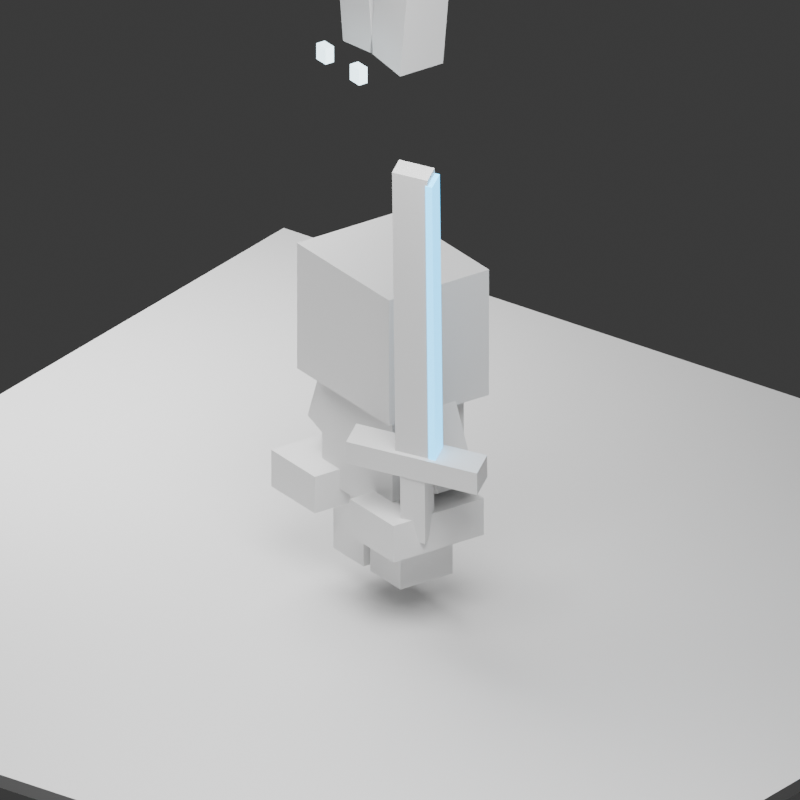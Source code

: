 # Source: shadow_bunny_greatsword_poc.blend  (saved by Blender 5.2.45; exported with 4.5.12 LTS)
import bpy
from mathutils import Matrix  # noqa: F401  (used for matrix-valued properties, if any)

bpy.ops.wm.read_factory_settings(use_empty=True)
scene = bpy.context.scene
scene.name = 'Scene'

# ---- collections
col_collection = bpy.data.collections.new('Collection'); scene.collection.children.link(col_collection)

# ---- materials (node trees are filled in below, after node groups)
mat_shadow = bpy.data.materials.new('Shadow')
mat_shadow.diffuse_color = (0.008, 0.01, 0.014, 1.0)
mat_shadow.roughness = 0.55
mat_eyes = bpy.data.materials.new('Eyes')
mat_eyes.diffuse_color = (0.8, 0.95, 1.0, 1.0)
mat_eyes.roughness = 0.55
mat_greatsword = bpy.data.materials.new('Greatsword')
mat_greatsword.diffuse_color = (0.18, 0.24, 0.3, 1.0)
mat_greatsword.roughness = 0.55
mat_greatsword.metallic = 0.65
mat_bladeglow = bpy.data.materials.new('BladeGlow')
mat_bladeglow.diffuse_color = (0.12, 0.65, 1.0, 1.0)
mat_bladeglow.roughness = 0.55
mat_bladeglow.metallic = 0.2
mat_floormat = bpy.data.materials.new('FloorMat')
mat_floormat.diffuse_color = (0.035, 0.04, 0.05, 1.0)
mat_floormat.roughness = 0.55

# ---- material node trees
mat_shadow.use_nodes = True; mat_shadow.node_tree.nodes.clear()
_N = mat_shadow.node_tree.nodes; _L = mat_shadow.node_tree.links
n0 = _N.new('ShaderNodeBsdfPrincipled'); n0.name = 'Principled BSDF'; n0.location = (-200, 100)
n0.inputs[10].default_value = 0.005
n1 = _N.new('ShaderNodeOutputMaterial'); n1.name = 'Material Output'; n1.location = (200, 100)
_L.new(n0.outputs[0], n1.inputs[0])
n1.is_active_output = True
mat_eyes.use_nodes = True; mat_eyes.node_tree.nodes.clear()
_N = mat_eyes.node_tree.nodes; _L = mat_eyes.node_tree.links
n0 = _N.new('ShaderNodeBsdfPrincipled'); n0.name = 'Principled BSDF'; n0.location = (-200, 100)
n0.inputs[0].default_value = (0.8, 0.95, 1.0, 1.0)
n0.inputs[10].default_value = 0.005
n0.inputs[27].default_value = (0.65, 0.9, 1.0, 1.0)
n0.inputs[28].default_value = 3.0
n1 = _N.new('ShaderNodeOutputMaterial'); n1.name = 'Material Output'; n1.location = (200, 100)
_L.new(n0.outputs[0], n1.inputs[0])
n1.is_active_output = True
mat_greatsword.use_nodes = True; mat_greatsword.node_tree.nodes.clear()
_N = mat_greatsword.node_tree.nodes; _L = mat_greatsword.node_tree.links
n0 = _N.new('ShaderNodeBsdfPrincipled'); n0.name = 'Principled BSDF'; n0.location = (-200, 100)
n0.inputs[10].default_value = 0.005
n1 = _N.new('ShaderNodeOutputMaterial'); n1.name = 'Material Output'; n1.location = (200, 100)
_L.new(n0.outputs[0], n1.inputs[0])
n1.is_active_output = True
mat_bladeglow.use_nodes = True; mat_bladeglow.node_tree.nodes.clear()
_N = mat_bladeglow.node_tree.nodes; _L = mat_bladeglow.node_tree.links
n0 = _N.new('ShaderNodeBsdfPrincipled'); n0.name = 'Principled BSDF'; n0.location = (-200, 100)
n0.inputs[0].default_value = (0.12, 0.65, 1.0, 1.0)
n0.inputs[10].default_value = 0.005
n0.inputs[27].default_value = (0.08, 0.55, 1.0, 1.0)
n0.inputs[28].default_value = 3.0
n1 = _N.new('ShaderNodeOutputMaterial'); n1.name = 'Material Output'; n1.location = (200, 100)
_L.new(n0.outputs[0], n1.inputs[0])
n1.is_active_output = True
mat_floormat.use_nodes = True; mat_floormat.node_tree.nodes.clear()
_N = mat_floormat.node_tree.nodes; _L = mat_floormat.node_tree.links
n0 = _N.new('ShaderNodeBsdfPrincipled'); n0.name = 'Principled BSDF'; n0.location = (-200, 100)
n0.inputs[10].default_value = 0.005
n1 = _N.new('ShaderNodeOutputMaterial'); n1.name = 'Material Output'; n1.location = (200, 100)
_L.new(n0.outputs[0], n1.inputs[0])
n1.is_active_output = True

# ---- world
world_world = bpy.data.worlds.new('World'); scene.world = world_world
world_world.use_nodes = True; world_world.node_tree.nodes.clear()
_N = world_world.node_tree.nodes; _L = world_world.node_tree.links
n0 = _N.new('ShaderNodeOutputWorld'); n0.name = 'World Output'; n0.location = (200, 100)
n1 = _N.new('ShaderNodeBackground'); n1.name = 'Background'; n1.location = (-200, 100)
n1.inputs[0].default_value = (0.05088, 0.05088, 0.05088, 1.0)
_L.new(n1.outputs[0], n0.inputs[0])
n0.is_active_output = True
world_world.color = (0.012, 0.015, 0.022)
world_world.sun_shadow_jitter_overblur = 0.0

# ---- cameras
cam_camera_001 = bpy.data.cameras.new('Camera.001')
cam_camera_001.type = 'ORTHO'
cam_camera_001.ortho_scale = 5.5

# ---- lights
light_area = bpy.data.lights.new('Area', 'AREA')
light_area.energy = 900.0
light_area.shape = 'DISK'
light_area.size = 5.0
light_area.size_y = 1.0
light_area_001 = bpy.data.lights.new('Area.001', 'AREA')
light_area_001.energy = 500.0
light_area_001.size = 4.0
light_area_001.size_y = 1.0

# ---- meshes
me_cube_001 = bpy.data.meshes.new('Cube.001')
me_cube_001.from_pydata([(-0.42, -0.3, -0.55), (-0.42, -0.3, 0.55), (-0.42, 0.3, -0.55), (-0.42, 0.3, 0.55), (0.42, -0.3, -0.55), (0.42, -0.3, 0.55), (0.42, 0.3, -0.55), (0.42, 0.3, 0.55)], [], [(0, 1, 3, 2), (2, 3, 7, 6), (6, 7, 5, 4), (4, 5, 1, 0), (2, 6, 4, 0), (7, 3, 1, 5)])
_uv = me_cube_001.uv_layers.new(name='UVMap')
_uv.uv.foreach_set('vector', [0.375, 0.0, 0.625, 0.0, 0.625, 0.25, 0.375, 0.25, 0.375, 0.25, 0.625, 0.25, 0.625, 0.5, 0.375, 0.5, 0.375, 0.5, 0.625, 0.5, 0.625, 0.75, 0.375, 0.75, 0.375, 0.75, 0.625, 0.75, 0.625, 1.0, 0.375, 1.0, 0.125, 0.5, 0.375, 0.5, 0.375, 0.75, 0.125, 0.75, 0.625, 0.5, 0.875, 0.5, 0.875, 0.75, 0.625, 0.75])
me_cube_001.materials.append(mat_shadow)
me_cube_001.update()
me_cube_002 = bpy.data.meshes.new('Cube.002')
me_cube_002.from_pydata([(-0.55, -0.42, -0.48), (-0.55, -0.42, 0.48), (-0.55, 0.42, -0.48), (-0.55, 0.42, 0.48), (0.55, -0.42, -0.48), (0.55, -0.42, 0.48), (0.55, 0.42, -0.48), (0.55, 0.42, 0.48)], [], [(0, 1, 3, 2), (2, 3, 7, 6), (6, 7, 5, 4), (4, 5, 1, 0), (2, 6, 4, 0), (7, 3, 1, 5)])
_uv = me_cube_002.uv_layers.new(name='UVMap')
_uv.uv.foreach_set('vector', [0.375, 0.0, 0.625, 0.0, 0.625, 0.25, 0.375, 0.25, 0.375, 0.25, 0.625, 0.25, 0.625, 0.5, 0.375, 0.5, 0.375, 0.5, 0.625, 0.5, 0.625, 0.75, 0.375, 0.75, 0.375, 0.75, 0.625, 0.75, 0.625, 1.0, 0.375, 1.0, 0.125, 0.5, 0.375, 0.5, 0.375, 0.75, 0.125, 0.75, 0.625, 0.5, 0.875, 0.5, 0.875, 0.75, 0.625, 0.75])
me_cube_002.materials.append(mat_shadow)
me_cube_002.update()
me_cube_003 = bpy.data.meshes.new('Cube.003')
me_cube_003.from_pydata([(-0.18, -0.18, -0.72), (-0.18, -0.18, 0.72), (-0.18, 0.18, -0.72), (-0.18, 0.18, 0.72), (0.18, -0.18, -0.72), (0.18, -0.18, 0.72), (0.18, 0.18, -0.72), (0.18, 0.18, 0.72)], [], [(0, 1, 3, 2), (2, 3, 7, 6), (6, 7, 5, 4), (4, 5, 1, 0), (2, 6, 4, 0), (7, 3, 1, 5)])
_uv = me_cube_003.uv_layers.new(name='UVMap')
_uv.uv.foreach_set('vector', [0.375, 0.0, 0.625, 0.0, 0.625, 0.25, 0.375, 0.25, 0.375, 0.25, 0.625, 0.25, 0.625, 0.5, 0.375, 0.5, 0.375, 0.5, 0.625, 0.5, 0.625, 0.75, 0.375, 0.75, 0.375, 0.75, 0.625, 0.75, 0.625, 1.0, 0.375, 1.0, 0.125, 0.5, 0.375, 0.5, 0.375, 0.75, 0.125, 0.75, 0.625, 0.5, 0.875, 0.5, 0.875, 0.75, 0.625, 0.75])
me_cube_003.materials.append(mat_shadow)
me_cube_003.update()
me_cube_004 = bpy.data.meshes.new('Cube.004')
me_cube_004.from_pydata([(-0.18, -0.18, -0.72), (-0.18, -0.18, 0.72), (-0.18, 0.18, -0.72), (-0.18, 0.18, 0.72), (0.18, -0.18, -0.72), (0.18, -0.18, 0.72), (0.18, 0.18, -0.72), (0.18, 0.18, 0.72)], [], [(0, 1, 3, 2), (2, 3, 7, 6), (6, 7, 5, 4), (4, 5, 1, 0), (2, 6, 4, 0), (7, 3, 1, 5)])
_uv = me_cube_004.uv_layers.new(name='UVMap')
_uv.uv.foreach_set('vector', [0.375, 0.0, 0.625, 0.0, 0.625, 0.25, 0.375, 0.25, 0.375, 0.25, 0.625, 0.25, 0.625, 0.5, 0.375, 0.5, 0.375, 0.5, 0.625, 0.5, 0.625, 0.75, 0.375, 0.75, 0.375, 0.75, 0.625, 0.75, 0.625, 1.0, 0.375, 1.0, 0.125, 0.5, 0.375, 0.5, 0.375, 0.75, 0.125, 0.75, 0.625, 0.5, 0.875, 0.5, 0.875, 0.75, 0.625, 0.75])
me_cube_004.materials.append(mat_shadow)
me_cube_004.update()
me_cube_005 = bpy.data.meshes.new('Cube.005')
me_cube_005.from_pydata([(-0.055, -0.035, -0.06), (-0.055, -0.035, 0.06), (-0.055, 0.035, -0.06), (-0.055, 0.035, 0.06), (0.055, -0.035, -0.06), (0.055, -0.035, 0.06), (0.055, 0.035, -0.06), (0.055, 0.035, 0.06)], [], [(0, 1, 3, 2), (2, 3, 7, 6), (6, 7, 5, 4), (4, 5, 1, 0), (2, 6, 4, 0), (7, 3, 1, 5)])
_uv = me_cube_005.uv_layers.new(name='UVMap')
_uv.uv.foreach_set('vector', [0.375, 0.0, 0.625, 0.0, 0.625, 0.25, 0.375, 0.25, 0.375, 0.25, 0.625, 0.25, 0.625, 0.5, 0.375, 0.5, 0.375, 0.5, 0.625, 0.5, 0.625, 0.75, 0.375, 0.75, 0.375, 0.75, 0.625, 0.75, 0.625, 1.0, 0.375, 1.0, 0.125, 0.5, 0.375, 0.5, 0.375, 0.75, 0.125, 0.75, 0.625, 0.5, 0.875, 0.5, 0.875, 0.75, 0.625, 0.75])
me_cube_005.materials.append(mat_eyes)
me_cube_005.update()
me_cube_006 = bpy.data.meshes.new('Cube.006')
me_cube_006.from_pydata([(-0.055, -0.035, -0.06), (-0.055, -0.035, 0.06), (-0.055, 0.035, -0.06), (-0.055, 0.035, 0.06), (0.055, -0.035, -0.06), (0.055, -0.035, 0.06), (0.055, 0.035, -0.06), (0.055, 0.035, 0.06)], [], [(0, 1, 3, 2), (2, 3, 7, 6), (6, 7, 5, 4), (4, 5, 1, 0), (2, 6, 4, 0), (7, 3, 1, 5)])
_uv = me_cube_006.uv_layers.new(name='UVMap')
_uv.uv.foreach_set('vector', [0.375, 0.0, 0.625, 0.0, 0.625, 0.25, 0.375, 0.25, 0.375, 0.25, 0.625, 0.25, 0.625, 0.5, 0.375, 0.5, 0.375, 0.5, 0.625, 0.5, 0.625, 0.75, 0.375, 0.75, 0.375, 0.75, 0.625, 0.75, 0.625, 1.0, 0.375, 1.0, 0.125, 0.5, 0.375, 0.5, 0.375, 0.75, 0.125, 0.75, 0.625, 0.5, 0.875, 0.5, 0.875, 0.75, 0.625, 0.75])
me_cube_006.materials.append(mat_eyes)
me_cube_006.update()
me_cube_007 = bpy.data.meshes.new('Cube.007')
me_cube_007.from_pydata([(-0.18, -0.22, -0.4), (-0.18, -0.22, 0.4), (-0.18, 0.22, -0.4), (-0.18, 0.22, 0.4), (0.18, -0.22, -0.4), (0.18, -0.22, 0.4), (0.18, 0.22, -0.4), (0.18, 0.22, 0.4)], [], [(0, 1, 3, 2), (2, 3, 7, 6), (6, 7, 5, 4), (4, 5, 1, 0), (2, 6, 4, 0), (7, 3, 1, 5)])
_uv = me_cube_007.uv_layers.new(name='UVMap')
_uv.uv.foreach_set('vector', [0.375, 0.0, 0.625, 0.0, 0.625, 0.25, 0.375, 0.25, 0.375, 0.25, 0.625, 0.25, 0.625, 0.5, 0.375, 0.5, 0.375, 0.5, 0.625, 0.5, 0.625, 0.75, 0.375, 0.75, 0.375, 0.75, 0.625, 0.75, 0.625, 1.0, 0.375, 1.0, 0.125, 0.5, 0.375, 0.5, 0.375, 0.75, 0.125, 0.75, 0.625, 0.5, 0.875, 0.5, 0.875, 0.75, 0.625, 0.75])
me_cube_007.materials.append(mat_shadow)
me_cube_007.update()
me_cube_008 = bpy.data.meshes.new('Cube.008')
me_cube_008.from_pydata([(-0.18, -0.22, -0.4), (-0.18, -0.22, 0.4), (-0.18, 0.22, -0.4), (-0.18, 0.22, 0.4), (0.18, -0.22, -0.4), (0.18, -0.22, 0.4), (0.18, 0.22, -0.4), (0.18, 0.22, 0.4)], [], [(0, 1, 3, 2), (2, 3, 7, 6), (6, 7, 5, 4), (4, 5, 1, 0), (2, 6, 4, 0), (7, 3, 1, 5)])
_uv = me_cube_008.uv_layers.new(name='UVMap')
_uv.uv.foreach_set('vector', [0.375, 0.0, 0.625, 0.0, 0.625, 0.25, 0.375, 0.25, 0.375, 0.25, 0.625, 0.25, 0.625, 0.5, 0.375, 0.5, 0.375, 0.5, 0.625, 0.5, 0.625, 0.75, 0.375, 0.75, 0.375, 0.75, 0.625, 0.75, 0.625, 1.0, 0.375, 1.0, 0.125, 0.5, 0.375, 0.5, 0.375, 0.75, 0.125, 0.75, 0.625, 0.5, 0.875, 0.5, 0.875, 0.75, 0.625, 0.75])
me_cube_008.materials.append(mat_shadow)
me_cube_008.update()
me_cube_009 = bpy.data.meshes.new('Cube.009')
me_cube_009.from_pydata([(-0.26, -0.38, -0.14), (-0.26, -0.38, 0.14), (-0.26, 0.38, -0.14), (-0.26, 0.38, 0.14), (0.26, -0.38, -0.14), (0.26, -0.38, 0.14), (0.26, 0.38, -0.14), (0.26, 0.38, 0.14)], [], [(0, 1, 3, 2), (2, 3, 7, 6), (6, 7, 5, 4), (4, 5, 1, 0), (2, 6, 4, 0), (7, 3, 1, 5)])
_uv = me_cube_009.uv_layers.new(name='UVMap')
_uv.uv.foreach_set('vector', [0.375, 0.0, 0.625, 0.0, 0.625, 0.25, 0.375, 0.25, 0.375, 0.25, 0.625, 0.25, 0.625, 0.5, 0.375, 0.5, 0.375, 0.5, 0.625, 0.5, 0.625, 0.75, 0.375, 0.75, 0.375, 0.75, 0.625, 0.75, 0.625, 1.0, 0.375, 1.0, 0.125, 0.5, 0.375, 0.5, 0.375, 0.75, 0.125, 0.75, 0.625, 0.5, 0.875, 0.5, 0.875, 0.75, 0.625, 0.75])
me_cube_009.materials.append(mat_shadow)
me_cube_009.update()
me_cube_010 = bpy.data.meshes.new('Cube.010')
me_cube_010.from_pydata([(-0.26, -0.38, -0.14), (-0.26, -0.38, 0.14), (-0.26, 0.38, -0.14), (-0.26, 0.38, 0.14), (0.26, -0.38, -0.14), (0.26, -0.38, 0.14), (0.26, 0.38, -0.14), (0.26, 0.38, 0.14)], [], [(0, 1, 3, 2), (2, 3, 7, 6), (6, 7, 5, 4), (4, 5, 1, 0), (2, 6, 4, 0), (7, 3, 1, 5)])
_uv = me_cube_010.uv_layers.new(name='UVMap')
_uv.uv.foreach_set('vector', [0.375, 0.0, 0.625, 0.0, 0.625, 0.25, 0.375, 0.25, 0.375, 0.25, 0.625, 0.25, 0.625, 0.5, 0.375, 0.5, 0.375, 0.5, 0.625, 0.5, 0.625, 0.75, 0.375, 0.75, 0.375, 0.75, 0.625, 0.75, 0.625, 1.0, 0.375, 1.0, 0.125, 0.5, 0.375, 0.5, 0.375, 0.75, 0.125, 0.75, 0.625, 0.5, 0.875, 0.5, 0.875, 0.75, 0.625, 0.75])
me_cube_010.materials.append(mat_shadow)
me_cube_010.update()
me_cube_011 = bpy.data.meshes.new('Cube.011')
me_cube_011.from_pydata([(-0.15, -0.16, -0.42), (-0.15, -0.16, 0.42), (-0.15, 0.16, -0.42), (-0.15, 0.16, 0.42), (0.15, -0.16, -0.42), (0.15, -0.16, 0.42), (0.15, 0.16, -0.42), (0.15, 0.16, 0.42)], [], [(0, 1, 3, 2), (2, 3, 7, 6), (6, 7, 5, 4), (4, 5, 1, 0), (2, 6, 4, 0), (7, 3, 1, 5)])
_uv = me_cube_011.uv_layers.new(name='UVMap')
_uv.uv.foreach_set('vector', [0.375, 0.0, 0.625, 0.0, 0.625, 0.25, 0.375, 0.25, 0.375, 0.25, 0.625, 0.25, 0.625, 0.5, 0.375, 0.5, 0.375, 0.5, 0.625, 0.5, 0.625, 0.75, 0.375, 0.75, 0.375, 0.75, 0.625, 0.75, 0.625, 1.0, 0.375, 1.0, 0.125, 0.5, 0.375, 0.5, 0.375, 0.75, 0.125, 0.75, 0.625, 0.5, 0.875, 0.5, 0.875, 0.75, 0.625, 0.75])
me_cube_011.materials.append(mat_shadow)
me_cube_011.update()
me_cube_012 = bpy.data.meshes.new('Cube.012')
me_cube_012.from_pydata([(-0.15, -0.16, -0.42), (-0.15, -0.16, 0.42), (-0.15, 0.16, -0.42), (-0.15, 0.16, 0.42), (0.15, -0.16, -0.42), (0.15, -0.16, 0.42), (0.15, 0.16, -0.42), (0.15, 0.16, 0.42)], [], [(0, 1, 3, 2), (2, 3, 7, 6), (6, 7, 5, 4), (4, 5, 1, 0), (2, 6, 4, 0), (7, 3, 1, 5)])
_uv = me_cube_012.uv_layers.new(name='UVMap')
_uv.uv.foreach_set('vector', [0.375, 0.0, 0.625, 0.0, 0.625, 0.25, 0.375, 0.25, 0.375, 0.25, 0.625, 0.25, 0.625, 0.5, 0.375, 0.5, 0.375, 0.5, 0.625, 0.5, 0.625, 0.75, 0.375, 0.75, 0.375, 0.75, 0.625, 0.75, 0.625, 1.0, 0.375, 1.0, 0.125, 0.5, 0.375, 0.5, 0.375, 0.75, 0.125, 0.75, 0.625, 0.5, 0.875, 0.5, 0.875, 0.75, 0.625, 0.75])
me_cube_012.materials.append(mat_shadow)
me_cube_012.update()
me_cube_013 = bpy.data.meshes.new('Cube.013')
me_cube_013.from_pydata([(-0.13, -0.07, -1.35), (-0.13, -0.07, 1.35), (-0.13, 0.07, -1.35), (-0.13, 0.07, 1.35), (0.13, -0.07, -1.35), (0.13, -0.07, 1.35), (0.13, 0.07, -1.35), (0.13, 0.07, 1.35)], [], [(0, 1, 3, 2), (2, 3, 7, 6), (6, 7, 5, 4), (4, 5, 1, 0), (2, 6, 4, 0), (7, 3, 1, 5)])
_uv = me_cube_013.uv_layers.new(name='UVMap')
_uv.uv.foreach_set('vector', [0.375, 0.0, 0.625, 0.0, 0.625, 0.25, 0.375, 0.25, 0.375, 0.25, 0.625, 0.25, 0.625, 0.5, 0.375, 0.5, 0.375, 0.5, 0.625, 0.5, 0.625, 0.75, 0.375, 0.75, 0.375, 0.75, 0.625, 0.75, 0.625, 1.0, 0.375, 1.0, 0.125, 0.5, 0.375, 0.5, 0.375, 0.75, 0.125, 0.75, 0.625, 0.5, 0.875, 0.5, 0.875, 0.75, 0.625, 0.75])
me_cube_013.materials.append(mat_greatsword)
me_cube_013.update()
me_cube_014 = bpy.data.meshes.new('Cube.014')
me_cube_014.from_pydata([(-0.025, -0.075, -1.3), (-0.025, -0.075, 1.3), (-0.025, 0.075, -1.3), (-0.025, 0.075, 1.3), (0.025, -0.075, -1.3), (0.025, -0.075, 1.3), (0.025, 0.075, -1.3), (0.025, 0.075, 1.3)], [], [(0, 1, 3, 2), (2, 3, 7, 6), (6, 7, 5, 4), (4, 5, 1, 0), (2, 6, 4, 0), (7, 3, 1, 5)])
_uv = me_cube_014.uv_layers.new(name='UVMap')
_uv.uv.foreach_set('vector', [0.375, 0.0, 0.625, 0.0, 0.625, 0.25, 0.375, 0.25, 0.375, 0.25, 0.625, 0.25, 0.625, 0.5, 0.375, 0.5, 0.375, 0.5, 0.625, 0.5, 0.625, 0.75, 0.375, 0.75, 0.375, 0.75, 0.625, 0.75, 0.625, 1.0, 0.375, 1.0, 0.125, 0.5, 0.375, 0.5, 0.375, 0.75, 0.125, 0.75, 0.625, 0.5, 0.875, 0.5, 0.875, 0.75, 0.625, 0.75])
me_cube_014.materials.append(mat_bladeglow)
me_cube_014.update()
me_cube_015 = bpy.data.meshes.new('Cube.015')
me_cube_015.from_pydata([(-0.48, -0.1, -0.1), (-0.48, -0.1, 0.1), (-0.48, 0.1, -0.1), (-0.48, 0.1, 0.1), (0.48, -0.1, -0.1), (0.48, -0.1, 0.1), (0.48, 0.1, -0.1), (0.48, 0.1, 0.1)], [], [(0, 1, 3, 2), (2, 3, 7, 6), (6, 7, 5, 4), (4, 5, 1, 0), (2, 6, 4, 0), (7, 3, 1, 5)])
_uv = me_cube_015.uv_layers.new(name='UVMap')
_uv.uv.foreach_set('vector', [0.375, 0.0, 0.625, 0.0, 0.625, 0.25, 0.375, 0.25, 0.375, 0.25, 0.625, 0.25, 0.625, 0.5, 0.375, 0.5, 0.375, 0.5, 0.625, 0.5, 0.625, 0.75, 0.375, 0.75, 0.375, 0.75, 0.625, 0.75, 0.625, 1.0, 0.375, 1.0, 0.125, 0.5, 0.375, 0.5, 0.375, 0.75, 0.125, 0.75, 0.625, 0.5, 0.875, 0.5, 0.875, 0.75, 0.625, 0.75])
me_cube_015.materials.append(mat_greatsword)
me_cube_015.update()
me_cube_016 = bpy.data.meshes.new('Cube.016')
me_cube_016.from_pydata([(-0.09, -0.09, -0.35), (-0.09, -0.09, 0.35), (-0.09, 0.09, -0.35), (-0.09, 0.09, 0.35), (0.09, -0.09, -0.35), (0.09, -0.09, 0.35), (0.09, 0.09, -0.35), (0.09, 0.09, 0.35)], [], [(0, 1, 3, 2), (2, 3, 7, 6), (6, 7, 5, 4), (4, 5, 1, 0), (2, 6, 4, 0), (7, 3, 1, 5)])
_uv = me_cube_016.uv_layers.new(name='UVMap')
_uv.uv.foreach_set('vector', [0.375, 0.0, 0.625, 0.0, 0.625, 0.25, 0.375, 0.25, 0.375, 0.25, 0.625, 0.25, 0.625, 0.5, 0.375, 0.5, 0.375, 0.5, 0.625, 0.5, 0.625, 0.75, 0.375, 0.75, 0.375, 0.75, 0.625, 0.75, 0.625, 1.0, 0.375, 1.0, 0.125, 0.5, 0.375, 0.5, 0.375, 0.75, 0.125, 0.75, 0.625, 0.5, 0.875, 0.5, 0.875, 0.75, 0.625, 0.75])
me_cube_016.materials.append(mat_shadow)
me_cube_016.update()
me_cube_017 = bpy.data.meshes.new('Cube.017')
me_cube_017.from_pydata([(-4.0, -4.0, -0.05), (-4.0, -4.0, 0.05), (-4.0, 4.0, -0.05), (-4.0, 4.0, 0.05), (4.0, -4.0, -0.05), (4.0, -4.0, 0.05), (4.0, 4.0, -0.05), (4.0, 4.0, 0.05)], [], [(0, 1, 3, 2), (2, 3, 7, 6), (6, 7, 5, 4), (4, 5, 1, 0), (2, 6, 4, 0), (7, 3, 1, 5)])
_uv = me_cube_017.uv_layers.new(name='UVMap')
_uv.uv.foreach_set('vector', [0.375, 0.0, 0.625, 0.0, 0.625, 0.25, 0.375, 0.25, 0.375, 0.25, 0.625, 0.25, 0.625, 0.5, 0.375, 0.5, 0.375, 0.5, 0.625, 0.5, 0.625, 0.75, 0.375, 0.75, 0.375, 0.75, 0.625, 0.75, 0.625, 1.0, 0.375, 1.0, 0.125, 0.5, 0.375, 0.5, 0.375, 0.75, 0.125, 0.75, 0.625, 0.5, 0.875, 0.5, 0.875, 0.75, 0.625, 0.75])
me_cube_017.materials.append(mat_floormat)
me_cube_017.update()

# ---- objects
ob_shadowbunny_root = bpy.data.objects.new('ShadowBunny_ROOT', None)
ob_body = bpy.data.objects.new('Body', me_cube_001)
ob_head = bpy.data.objects.new('Head', me_cube_002)
ob_ear_l = bpy.data.objects.new('Ear.L', me_cube_003)
ob_ear_r = bpy.data.objects.new('Ear.R', me_cube_004)
ob_eye = bpy.data.objects.new('Eye', me_cube_005)
ob_eye_001 = bpy.data.objects.new('Eye.001', me_cube_006)
ob_leg_l = bpy.data.objects.new('Leg.L', me_cube_007)
ob_leg_r = bpy.data.objects.new('Leg.R', me_cube_008)
ob_foot_l = bpy.data.objects.new('Foot.L', me_cube_009)
ob_foot_r = bpy.data.objects.new('Foot.R', me_cube_010)
ob_arm_l = bpy.data.objects.new('Arm.L', me_cube_011)
ob_arm_r = bpy.data.objects.new('Arm.R', me_cube_012)
ob_greatsword_root = bpy.data.objects.new('Greatsword_ROOT', None)
ob_blade = bpy.data.objects.new('Blade', me_cube_013)
ob_bladeedge = bpy.data.objects.new('BladeEdge', me_cube_014)
ob_guard = bpy.data.objects.new('Guard', me_cube_015)
ob_grip = bpy.data.objects.new('Grip', me_cube_016)
ob_floor = bpy.data.objects.new('Floor', me_cube_017)
ob_isocamera = bpy.data.objects.new('IsoCamera', cam_camera_001)
ob_area = bpy.data.objects.new('Area', light_area)
ob_area_001 = bpy.data.objects.new('Area.001', light_area_001)

# ---- transforms, parenting, visibility, modifiers, constraints
ob_shadowbunny_root.location = (0.0, -0.08, 0.05)
ob_shadowbunny_root.rotation_euler = (0.0, 0.0, -0.3142)
ob_body.parent = ob_shadowbunny_root
ob_body.location = (0.0, 0.0, 1.25)
ob_head.parent = ob_shadowbunny_root
ob_head.location = (0.0, 0.0, 2.0)
ob_ear_l.parent = ob_head
ob_ear_l.location = (-0.25, 0.0, 2.78)
ob_ear_l.rotation_euler = (0.0, -0.1222, 0.0)
ob_ear_r.parent = ob_head
ob_ear_r.location = (0.25, 0.0, 2.78)
ob_ear_r.rotation_euler = (0.0, 0.1222, 0.0)
ob_eye.parent = ob_head
ob_eye.location = (-0.2, -0.43, 2.08)
ob_eye_001.parent = ob_head
ob_eye_001.location = (0.2, -0.43, 2.08)
ob_leg_l.parent = ob_shadowbunny_root
ob_leg_l.location = (-0.22, 0.0, 0.55)
ob_leg_r.parent = ob_shadowbunny_root
ob_leg_r.location = (0.22, 0.0, 0.55)
ob_foot_l.parent = ob_leg_l
ob_foot_l.location = (-0.25, -0.13, 0.16)
ob_foot_r.parent = ob_leg_r
ob_foot_r.location = (0.25, -0.13, 0.16)
ob_arm_l.parent = ob_shadowbunny_root
ob_arm_l.location = (-0.48, -0.02, 1.35)
ob_arm_l.rotation_euler = (0.0, 0.3491, 0.0)
ob_arm_r.parent = ob_shadowbunny_root
ob_arm_r.location = (0.48, -0.02, 1.35)
ob_arm_r.rotation_euler = (0.0, -0.4363, 0.0)
ob_greatsword_root.parent = ob_shadowbunny_root
ob_greatsword_root.location = (0.58, -0.15, 0.72)
ob_greatsword_root.rotation_euler = (0.2618, 0.08727, 0.6109)
ob_blade.parent = ob_greatsword_root
ob_blade.location = (0.0, -0.12, 2.0)
ob_bladeedge.parent = ob_greatsword_root
ob_bladeedge.location = (0.14, -0.12, 2.0)
ob_guard.parent = ob_greatsword_root
ob_guard.location = (0.0, -0.12, 0.68)
ob_grip.parent = ob_greatsword_root
ob_grip.location = (0.0, -0.12, 0.35)
ob_floor.location = (0.0, 0.0, -0.08)
ob_isocamera.location = (6.0, -8.0, 6.3)
ob_isocamera.rotation_euler = (1.115, -3.396e-08, 0.6435)
ob_area.location = (3.0, -4.0, 7.0)
ob_area_001.location = (-4.0, 1.0, 4.0)

# ---- collection membership
col_collection.objects.link(ob_shadowbunny_root)
col_collection.objects.link(ob_body)
col_collection.objects.link(ob_head)
col_collection.objects.link(ob_ear_l)
col_collection.objects.link(ob_ear_r)
col_collection.objects.link(ob_eye)
col_collection.objects.link(ob_eye_001)
col_collection.objects.link(ob_leg_l)
col_collection.objects.link(ob_leg_r)
col_collection.objects.link(ob_foot_l)
col_collection.objects.link(ob_foot_r)
col_collection.objects.link(ob_arm_l)
col_collection.objects.link(ob_arm_r)
col_collection.objects.link(ob_greatsword_root)
col_collection.objects.link(ob_blade)
col_collection.objects.link(ob_bladeedge)
col_collection.objects.link(ob_guard)
col_collection.objects.link(ob_grip)
col_collection.objects.link(ob_floor)
col_collection.objects.link(ob_isocamera)
col_collection.objects.link(ob_area)
col_collection.objects.link(ob_area_001)

# ---- scene / render settings (as saved in the file)
scene.camera = ob_isocamera
scene.frame_start = 1; scene.frame_end = 46; scene.frame_set(18)
scene.render.engine = 'BLENDER_EEVEE_NEXT'
scene.render.resolution_x = 512
scene.render.resolution_y = 512
scene.render.bake_bias = 0.0
scene.render.bake_samples = 0
scene.render.compositor_device = 'GPU'
scene.eevee.use_volume_custom_range = False
scene.eevee.fast_gi_thickness_near = 0.1
scene.eevee.fast_gi_thickness_far = 0.0
scene.eevee.ray_tracing_options.screen_trace_thickness = 0.1
bpy.context.view_layer.update()
